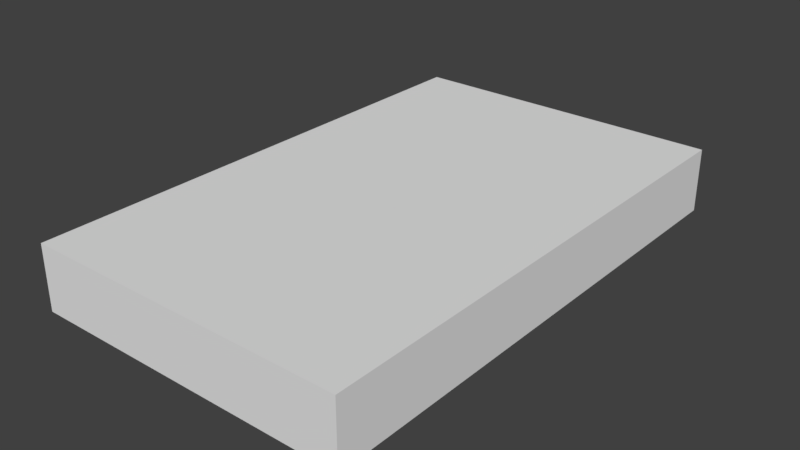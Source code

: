 # Source: Tall_rectangle_chunked.blend  (saved by Blender 2.79.0; exported with 4.5.12 LTS)
import bpy
from mathutils import Matrix  # noqa: F401  (used for matrix-valued properties, if any)

bpy.ops.wm.read_factory_settings(use_empty=True)
scene = bpy.context.scene
scene.name = 'Scene'

# ---- collections
col_collection_1 = bpy.data.collections.new('Collection 1'); scene.collection.children.link(col_collection_1)

# ---- world
world_world = bpy.data.worlds.new('World'); scene.world = world_world
world_world.color = (0.05088, 0.05088, 0.05088)
world_world.use_sun_shadow = False
world_world.sun_shadow_jitter_overblur = 0.0
world_world.cycles.sampling_method = 'MANUAL'

# ---- meshes
me_5 = bpy.data.meshes.new('5')
me_5.from_pydata([(0.5, -2.577, 0.0), (0.5, -3.308, 0.0), (-0.07735, -2.708, 1.0), (2.5, -2.135, 0.7668), (2.5, -2.0, 1.0), (2.5, -4.0, 1.0), (1.25, -2.0, 1.0), (0.1455, -2.223, 0.6139), (-0.07735, -2.0, 1.0), (1.967, -2.577, 0.0), (2.5, -2.577, 0.0), (2.5, -4.0, 0.0), (2.5, -2.207, 0.6414), (-0.07735, -4.0, 1.0), (0.2389, -4.0, 0.4522), (0.5, -4.0, 0.0)], [], [(0, 1, 2), (3, 4, 5), (6, 5, 4), (7, 8, 6), (9, 10, 11), (5, 12, 3), (5, 10, 12), (2, 6, 8), (3, 12, 6), (9, 6, 12), (12, 10, 9), (6, 4, 3), (5, 11, 10), (13, 6, 2), (1, 9, 11), (0, 6, 9), (5, 14, 11), (11, 14, 15), (11, 15, 1), (14, 13, 2), (2, 8, 7), (7, 0, 2), (1, 15, 14), (14, 2, 1), (13, 5, 6), (1, 0, 9), (0, 7, 6), (5, 13, 14)])
me_5.use_remesh_preserve_volume = False
me_5.use_remesh_preserve_attributes = False
me_5.use_mirror_vertex_groups = False
me_5.update()
me_4 = bpy.data.meshes.new('4')
me_4.from_pydata([(0.2389, -4.0, 0.4522), (-0.07735, -4.0, 1.0), (-2.5, -4.0, 1.0), (-2.5, -4.0, 0.0), (0.5, -4.0, 0.0), (0.5, -3.308, 0.0), (-1.611, -2.577, 0.0), (0.5, -2.577, 0.0), (-2.5, -2.467, 0.1917), (-1.957, -2.0, 1.0), (-2.5, -2.0, 1.0), (-2.5, -2.068, 0.883), (-2.5, -2.577, 0.0), (0.1455, -2.223, 0.6139), (-0.07735, -2.708, 1.0), (-0.07735, -2.0, 1.0)], [], [(0, 1, 2), (0, 3, 4), (5, 6, 7), (2, 8, 3), (2, 9, 10), (2, 10, 11), (3, 8, 12), (3, 12, 6), (4, 6, 5), (11, 10, 9), (9, 6, 8), (7, 6, 13), (8, 11, 9), (6, 12, 8), (7, 13, 14), (2, 11, 8), (6, 15, 13), (14, 9, 2), (2, 1, 14), (0, 2, 3), (4, 3, 6), (14, 1, 0), (0, 4, 5), (5, 7, 14), (13, 15, 14), (14, 0, 5), (6, 9, 15), (14, 15, 9)])
me_4.use_remesh_preserve_volume = False
me_4.use_remesh_preserve_attributes = False
me_4.use_mirror_vertex_groups = False
me_4.update()
me_3 = bpy.data.meshes.new('3')
me_3.from_pydata([(2.5, 1.0, 0.0), (2.5, -2.135, 0.7668), (2.5, -2.207, 0.6414), (2.5, -2.577, 0.0), (-0.07735, -2.0, 1.0), (1.25, -2.0, 1.0), (-0.07735, 0.1238, 1.0), (2.5, 1.577, 1.0), (0.4302, 1.07, 0.1209), (-0.07735, 1.577, 1.0), (2.5, 1.202, 0.3498), (0.625, 1.0, 0.0), (2.5, -2.0, 1.0), (1.967, -2.577, 0.0), (0.5, 1.0, 0.0), (0.5, 0.8, 0.0), (0.5, -2.577, 0.0), (0.1455, -2.223, 0.6139)], [], [(0, 1, 2), (2, 3, 0), (4, 5, 6), (7, 8, 9), (10, 0, 11), (7, 10, 11), (10, 12, 1), (5, 13, 2), (0, 13, 11), (0, 10, 1), (14, 11, 15), (10, 7, 12), (1, 12, 5), (13, 3, 2), (2, 1, 5), (0, 3, 13), (5, 12, 7), (5, 16, 13), (5, 4, 17), (11, 14, 8), (6, 8, 15), (7, 6, 5), (13, 15, 11), (7, 11, 8), (5, 17, 16), (16, 17, 15), (6, 9, 8), (17, 4, 6), (8, 14, 15), (15, 17, 6), (7, 9, 6), (13, 16, 15)])
me_3.use_remesh_preserve_volume = False
me_3.use_remesh_preserve_attributes = False
me_3.use_mirror_vertex_groups = False
me_3.update()
me_2 = bpy.data.meshes.new('2')
me_2.from_pydata([(-1.957, -2.0, 1.0), (-2.5, 1.577, 1.0), (-2.5, -2.0, 1.0), (-2.5, -2.068, 0.883), (-2.5, 1.389, 0.6736), (-2.5, -2.467, 0.1917), (-2.5, 1.0, 0.0), (-0.9858, 1.577, 1.0), (-2.5, -2.577, 0.0), (-1.611, -2.577, 0.0), (0.4302, 1.07, 0.1209), (0.5, 1.0, 0.0), (-0.07735, 0.1238, 1.0), (0.1455, -2.223, 0.6139), (0.5, 0.8, 0.0), (-0.07735, 1.577, 1.0), (0.5, -2.577, 0.0), (-0.07735, -2.0, 1.0)], [], [(0, 1, 2), (3, 4, 5), (6, 4, 7), (5, 6, 8), (6, 9, 8), (2, 4, 3), (6, 10, 11), (4, 1, 7), (12, 13, 14), (12, 15, 7), (14, 16, 9), (0, 7, 1), (5, 4, 6), (2, 1, 4), (0, 2, 3), (5, 8, 9), (0, 3, 5), (17, 9, 13), (5, 9, 0), (13, 9, 16), (7, 15, 10), (0, 12, 7), (6, 14, 9), (6, 7, 10), (10, 15, 12), (12, 17, 13), (13, 16, 14), (14, 11, 10), (10, 12, 14), (17, 0, 9), (0, 17, 12), (6, 11, 14)])
me_2.use_remesh_preserve_volume = False
me_2.use_remesh_preserve_attributes = False
me_2.use_mirror_vertex_groups = False
me_2.update()
me_1 = bpy.data.meshes.new('1')
me_1.from_pydata([(0.1894, 4.0, 0.5379), (-0.07735, 4.0, 1.0), (2.5, 4.0, 1.0), (0.5, 4.0, 0.0), (0.5, 1.0, 0.0), (0.625, 1.0, 0.0), (0.4302, 1.07, 0.1209), (0.5, 1.12, 0.0), (2.5, 4.0, 0.0), (2.5, 1.0, 0.0), (2.5, 1.577, 1.0), (2.5, 1.202, 0.3498), (-0.07735, 2.209, 1.0), (-0.07735, 1.577, 1.0)], [], [(0, 1, 2), (2, 3, 0), (4, 5, 6), (7, 5, 4), (5, 8, 9), (8, 10, 11), (8, 11, 9), (12, 2, 1), (5, 9, 11), (11, 10, 5), (8, 7, 3), (8, 2, 10), (10, 12, 13), (10, 6, 5), (3, 7, 12), (2, 8, 3), (8, 5, 7), (10, 2, 12), (10, 13, 6), (6, 13, 12), (12, 1, 0), (0, 3, 12), (7, 4, 6), (6, 12, 7)])
me_1.use_remesh_preserve_volume = False
me_1.use_remesh_preserve_attributes = False
me_1.use_mirror_vertex_groups = False
me_1.update()
me_0 = bpy.data.meshes.new('0')
me_0.from_pydata([(-2.5, 1.389, 0.6736), (-2.5, 1.577, 1.0), (-2.5, 4.0, 1.0), (-2.5, 4.0, 0.0), (-2.5, 1.0, 0.0), (0.5, 4.0, 0.0), (0.1894, 4.0, 0.5379), (-0.07735, 2.209, 1.0), (-0.9858, 1.577, 1.0), (-0.07735, 1.577, 1.0), (0.4302, 1.07, 0.1209), (0.5, 1.12, 0.0), (-0.07735, 4.0, 1.0), (0.5, 1.0, 0.0)], [], [(0, 1, 2), (0, 3, 4), (5, 6, 7), (2, 1, 8), (0, 2, 3), (9, 8, 10), (1, 0, 8), (0, 4, 8), (4, 10, 8), (11, 4, 3), (8, 9, 7), (7, 2, 8), (3, 12, 6), (3, 6, 5), (3, 5, 11), (7, 9, 10), (10, 13, 11), (11, 5, 7), (6, 12, 7), (7, 10, 11), (4, 13, 10), (11, 13, 4), (7, 12, 2), (3, 2, 12)])
me_0.use_remesh_preserve_volume = False
me_0.use_remesh_preserve_attributes = False
me_0.use_mirror_vertex_groups = False
me_0.update()

# ---- objects
ob_5 = bpy.data.objects.new('5', me_5)
ob_4 = bpy.data.objects.new('4', me_4)
ob_3 = bpy.data.objects.new('3', me_3)
ob_2 = bpy.data.objects.new('2', me_2)
ob_1 = bpy.data.objects.new('1', me_1)
ob_0 = bpy.data.objects.new('0', me_0)

# ---- transforms, parenting, visibility, modifiers, constraints
ob_5.location = (0.0, 0.0, 0.0)
ob_5.lineart.crease_threshold = 0.0
ob_4.location = (0.0, 0.0, 0.0)
ob_4.lineart.crease_threshold = 0.0
ob_3.location = (0.0, 0.0, 0.0)
ob_3.lineart.crease_threshold = 0.0
ob_2.location = (0.0, 0.0, 0.0)
ob_2.lineart.crease_threshold = 0.0
ob_1.location = (0.0, 0.0, 0.0)
ob_1.lineart.crease_threshold = 0.0
ob_0.location = (0.0, 0.0, 0.0)
ob_0.lineart.crease_threshold = 0.0

# ---- collection membership
col_collection_1.objects.link(ob_5)
col_collection_1.objects.link(ob_4)
col_collection_1.objects.link(ob_3)
col_collection_1.objects.link(ob_2)
col_collection_1.objects.link(ob_1)
col_collection_1.objects.link(ob_0)

# ---- scene / render settings (as saved in the file)
scene.frame_start = 1; scene.frame_end = 250; scene.frame_set(1)
scene.render.engine = 'BLENDER_EEVEE_NEXT'
scene.render.resolution_percentage = 50
scene.render.dither_intensity = 0.0
scene.cycles.use_denoising = False
scene.cycles.samples = 128
scene.cycles.sampling_pattern = 'TABULATED_SOBOL'
scene.cycles.use_adaptive_sampling = False
scene.cycles.use_light_tree = False
scene.cycles.blur_glossy = 0.0
scene.cycles.sample_clamp_indirect = 0.0
scene.view_settings.view_transform = 'Standard'
bpy.context.view_layer.update()

# ---- added for rendering (the .blend has no active camera and no usable light): camera, sun
cam_auto = bpy.data.cameras.new('AutoCamera')
cam_auto.lens = 50.0
cam_auto.sensor_width = 36.0
cam_auto.clip_end = 1000.0
ob_auto_camera = bpy.data.objects.new('AutoCamera', cam_auto)
scene.collection.objects.link(ob_auto_camera)
ob_auto_camera.location = (8.77745, -10.5329, 7.52196)
ob_auto_camera.rotation_euler = (1.09748, -7.21219e-08, 0.694738)
scene.camera = ob_auto_camera
light_auto_sun = bpy.data.lights.new('AutoSun', 'SUN')
light_auto_sun.energy = 3.0
light_auto_sun.angle = 0.0523599
ob_auto_sun = bpy.data.objects.new('AutoSun', light_auto_sun)
scene.collection.objects.link(ob_auto_sun)
ob_auto_sun.rotation_euler = (0.872665, 0.174533, 0.523599)
bpy.context.view_layer.update()
